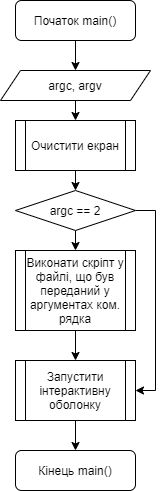

The diagram above was exported from draw.io. Its source (the exported page's mxGraphModel, read from the mxfile embedded in the PNG):
<mxGraphModel dx="409" dy="494" grid="1" gridSize="10" guides="1" tooltips="1" connect="1" arrows="1" fold="1" page="1" pageScale="1" pageWidth="1654" pageHeight="2336" math="0" shadow="0">
  <root>
    <mxCell id="0" />
    <mxCell id="1" parent="0" />
    <mxCell id="h1k08_Yd3y6K2Dgq9lK0-3" style="edgeStyle=orthogonalEdgeStyle;rounded=0;orthogonalLoop=1;jettySize=auto;html=1;exitX=0.5;exitY=1;exitDx=0;exitDy=0;entryX=0.5;entryY=0;entryDx=0;entryDy=0;" edge="1" parent="1" source="h1k08_Yd3y6K2Dgq9lK0-1" target="h1k08_Yd3y6K2Dgq9lK0-2">
      <mxGeometry relative="1" as="geometry" />
    </mxCell>
    <mxCell id="h1k08_Yd3y6K2Dgq9lK0-1" value="Початок main()" style="rounded=1;whiteSpace=wrap;html=1;" vertex="1" parent="1">
      <mxGeometry x="140" y="50" width="120" height="40" as="geometry" />
    </mxCell>
    <mxCell id="h1k08_Yd3y6K2Dgq9lK0-6" style="edgeStyle=orthogonalEdgeStyle;rounded=0;orthogonalLoop=1;jettySize=auto;html=1;exitX=0.5;exitY=1;exitDx=0;exitDy=0;entryX=0.5;entryY=0;entryDx=0;entryDy=0;" edge="1" parent="1" source="h1k08_Yd3y6K2Dgq9lK0-2" target="h1k08_Yd3y6K2Dgq9lK0-5">
      <mxGeometry relative="1" as="geometry" />
    </mxCell>
    <mxCell id="h1k08_Yd3y6K2Dgq9lK0-2" value="argc, argv" style="shape=parallelogram;perimeter=parallelogramPerimeter;whiteSpace=wrap;html=1;fixedSize=1;" vertex="1" parent="1">
      <mxGeometry x="125" y="120" width="150" height="30" as="geometry" />
    </mxCell>
    <mxCell id="h1k08_Yd3y6K2Dgq9lK0-4" value="" style="rounded=0;whiteSpace=wrap;html=1;" vertex="1" parent="1">
      <mxGeometry x="140" y="170" width="120" height="50" as="geometry" />
    </mxCell>
    <mxCell id="h1k08_Yd3y6K2Dgq9lK0-8" style="edgeStyle=orthogonalEdgeStyle;rounded=0;orthogonalLoop=1;jettySize=auto;html=1;exitX=0.5;exitY=1;exitDx=0;exitDy=0;entryX=0.5;entryY=0;entryDx=0;entryDy=0;" edge="1" parent="1" source="h1k08_Yd3y6K2Dgq9lK0-5" target="h1k08_Yd3y6K2Dgq9lK0-7">
      <mxGeometry relative="1" as="geometry" />
    </mxCell>
    <mxCell id="h1k08_Yd3y6K2Dgq9lK0-5" value="Очистити екран" style="rounded=0;whiteSpace=wrap;html=1;" vertex="1" parent="1">
      <mxGeometry x="150" y="170" width="100" height="50" as="geometry" />
    </mxCell>
    <mxCell id="h1k08_Yd3y6K2Dgq9lK0-9" style="edgeStyle=orthogonalEdgeStyle;rounded=0;orthogonalLoop=1;jettySize=auto;html=1;exitX=0.5;exitY=1;exitDx=0;exitDy=0;" edge="1" parent="1" source="h1k08_Yd3y6K2Dgq9lK0-7">
      <mxGeometry relative="1" as="geometry">
        <mxPoint x="200" y="300" as="targetPoint" />
      </mxGeometry>
    </mxCell>
    <mxCell id="h1k08_Yd3y6K2Dgq9lK0-12" style="edgeStyle=orthogonalEdgeStyle;rounded=0;orthogonalLoop=1;jettySize=auto;html=1;exitX=1;exitY=0.5;exitDx=0;exitDy=0;entryX=1;entryY=0.5;entryDx=0;entryDy=0;" edge="1" parent="1" source="h1k08_Yd3y6K2Dgq9lK0-7" target="h1k08_Yd3y6K2Dgq9lK0-13">
      <mxGeometry relative="1" as="geometry">
        <mxPoint x="310" y="440" as="targetPoint" />
      </mxGeometry>
    </mxCell>
    <mxCell id="h1k08_Yd3y6K2Dgq9lK0-7" value="argc == 2" style="rhombus;whiteSpace=wrap;html=1;" vertex="1" parent="1">
      <mxGeometry x="140" y="240" width="120" height="40" as="geometry" />
    </mxCell>
    <mxCell id="h1k08_Yd3y6K2Dgq9lK0-10" value="" style="rounded=0;whiteSpace=wrap;html=1;" vertex="1" parent="1">
      <mxGeometry x="140" y="300" width="120" height="80" as="geometry" />
    </mxCell>
    <mxCell id="h1k08_Yd3y6K2Dgq9lK0-15" style="edgeStyle=orthogonalEdgeStyle;rounded=0;orthogonalLoop=1;jettySize=auto;html=1;exitX=0.5;exitY=1;exitDx=0;exitDy=0;entryX=0.5;entryY=0;entryDx=0;entryDy=0;" edge="1" parent="1" source="h1k08_Yd3y6K2Dgq9lK0-11" target="h1k08_Yd3y6K2Dgq9lK0-14">
      <mxGeometry relative="1" as="geometry" />
    </mxCell>
    <mxCell id="h1k08_Yd3y6K2Dgq9lK0-11" value="Виконати скріпт у файлі, що був переданий у аргументах ком. рядка" style="rounded=0;whiteSpace=wrap;html=1;" vertex="1" parent="1">
      <mxGeometry x="150" y="300" width="100" height="80" as="geometry" />
    </mxCell>
    <mxCell id="h1k08_Yd3y6K2Dgq9lK0-13" value="" style="rounded=0;whiteSpace=wrap;html=1;" vertex="1" parent="1">
      <mxGeometry x="140" y="410" width="120" height="60" as="geometry" />
    </mxCell>
    <mxCell id="h1k08_Yd3y6K2Dgq9lK0-16" style="edgeStyle=orthogonalEdgeStyle;rounded=0;orthogonalLoop=1;jettySize=auto;html=1;exitX=0.5;exitY=1;exitDx=0;exitDy=0;" edge="1" parent="1" source="h1k08_Yd3y6K2Dgq9lK0-14">
      <mxGeometry relative="1" as="geometry">
        <mxPoint x="200" y="500" as="targetPoint" />
      </mxGeometry>
    </mxCell>
    <mxCell id="h1k08_Yd3y6K2Dgq9lK0-14" value="Запустити інтерактивну оболонку" style="rounded=0;whiteSpace=wrap;html=1;" vertex="1" parent="1">
      <mxGeometry x="150" y="410" width="100" height="60" as="geometry" />
    </mxCell>
    <mxCell id="h1k08_Yd3y6K2Dgq9lK0-17" value="Кінець main()" style="rounded=1;whiteSpace=wrap;html=1;" vertex="1" parent="1">
      <mxGeometry x="140" y="500" width="120" height="40" as="geometry" />
    </mxCell>
  </root>
</mxGraphModel>